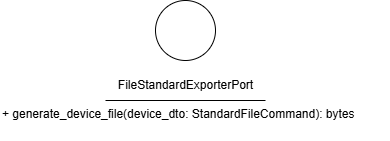

The diagram above was exported from draw.io. Its source (the exported page's mxGraphModel, read from the mxfile embedded in the PNG):
<mxGraphModel dx="610" dy="1504" grid="1" gridSize="10" guides="1" tooltips="1" connect="1" arrows="1" fold="1" page="1" pageScale="1" pageWidth="850" pageHeight="1100" math="0" shadow="0">
  <root>
    <mxCell id="0" />
    <mxCell id="1" parent="0" />
    <mxCell id="2" value="" style="ellipse;whiteSpace=wrap;html=1;aspect=fixed;" vertex="1" parent="1">
      <mxGeometry x="295" y="289" width="60" height="60" as="geometry" />
    </mxCell>
    <mxCell id="3" value="&lt;span style=&quot;color: rgb(0, 0, 0); text-align: left; text-wrap-mode: wrap;&quot;&gt;FileStandardExporterPort&lt;/span&gt;" style="text;html=1;align=center;verticalAlign=middle;resizable=0;points=[];autosize=1;strokeColor=none;fillColor=none;" vertex="1" parent="1">
      <mxGeometry x="245" y="359" width="160" height="30" as="geometry" />
    </mxCell>
    <mxCell id="4" value="" style="endArrow=none;html=1;" edge="1" parent="1">
      <mxGeometry width="50" height="50" relative="1" as="geometry">
        <mxPoint x="245" y="389" as="sourcePoint" />
        <mxPoint x="405" y="389" as="targetPoint" />
        <Array as="points">
          <mxPoint x="325" y="389" />
        </Array>
      </mxGeometry>
    </mxCell>
    <mxCell id="5" value="+ generate_device_file(device_dto: StandardFileCommand): bytes" style="text;whiteSpace=wrap;html=1;" vertex="1" parent="1">
      <mxGeometry x="140" y="389" width="390" height="40" as="geometry" />
    </mxCell>
  </root>
</mxGraphModel>